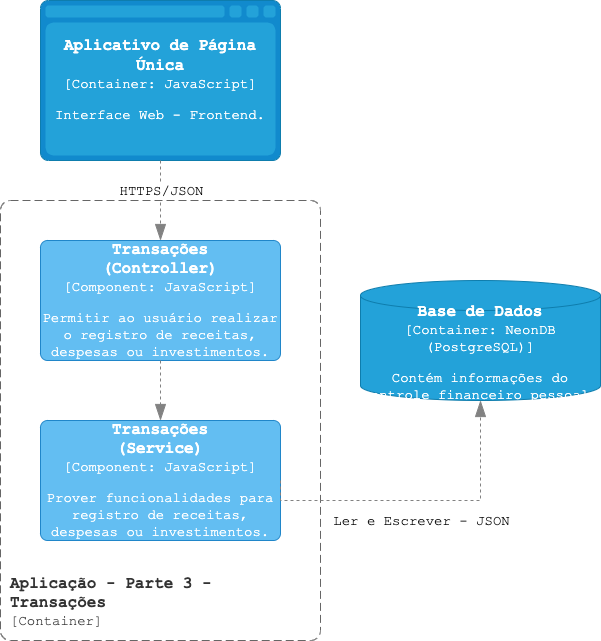

The diagram above was exported from draw.io. Its source (the exported page's mxGraphModel, read from the mxfile embedded in the PNG):
<mxGraphModel dx="954" dy="639" grid="1" gridSize="10" guides="1" tooltips="1" connect="1" arrows="1" fold="1" page="1" pageScale="1" pageWidth="827" pageHeight="1169" math="0" shadow="0">
  <root>
    <mxCell id="0" />
    <mxCell id="1" parent="0" />
    <object placeholders="1" c4Name="Aplicativo de Página Única" c4Type="Container" c4Technology="JavaScript" c4Description="Interface Web - Frontend." label="&lt;font style=&quot;font-size: 16px; font-family: 'Courier New'&quot;&gt;&lt;b&gt;%c4Name%&lt;/b&gt;&lt;/font&gt;&lt;div&gt;&lt;font style=&quot;font-size: 14px; font-family: 'Courier New'&quot;&gt;[%c4Type%:&amp;nbsp;%c4Technology%]&lt;/font&gt;&lt;/div&gt;&lt;br&gt;&lt;div&gt;&lt;font style=&quot;font-size: 14px; font-family: 'Courier New'&quot;&gt;%c4Description%&lt;/font&gt;&lt;/div&gt;" id="oINWZwXhpxsH2slM2jHV-4">
      <mxCell style="shape=mxgraph.c4.webBrowserContainer2;whiteSpace=wrap;html=1;boundedLbl=1;rounded=0;labelBackgroundColor=none;strokeColor=#118ACD;fillColor=#23A2D9;strokeColor=#118ACD;strokeColor2=#0E7DAD;fontSize=12;fontColor=#ffffff;align=center;metaEdit=1;points=[[0.5,0,0],[1,0.25,0],[1,0.5,0],[1,0.75,0],[0.5,1,0],[0,0.75,0],[0,0.5,0],[0,0.25,0]];resizable=0;" parent="1" vertex="1">
        <mxGeometry x="80" y="40" width="240" height="160" as="geometry" />
      </mxCell>
    </object>
    <object placeholders="1" c4Name="Transações&#10;(Controller)" c4Type="Component" c4Technology="JavaScript" c4Description="Permitir ao usuário realizar o registro de receitas, despesas ou investimentos." label="&lt;font style=&quot;font-size: 16px; font-family: 'Courier New'&quot;&gt;&lt;b&gt;%c4Name%&lt;/b&gt;&lt;/font&gt;&lt;div&gt;&lt;font style=&quot;font-size: 14px; font-family: 'Courier New'&quot;&gt;[%c4Type%: %c4Technology%]&lt;/font&gt;&lt;/div&gt;&lt;br&gt;&lt;div&gt;&lt;font style=&quot;font-size: 14px; font-family: 'Courier New'&quot;&gt;%c4Description%&lt;/font&gt;&lt;/div&gt;" id="oINWZwXhpxsH2slM2jHV-7">
      <mxCell style="rounded=1;whiteSpace=wrap;html=1;labelBackgroundColor=none;fillColor=#63BEF2;fontColor=#ffffff;align=center;arcSize=6;strokeColor=#2086C9;metaEdit=1;resizable=0;points=[[0.25,0,0],[0.5,0,0],[0.75,0,0],[1,0.25,0],[1,0.5,0],[1,0.75,0],[0.75,1,0],[0.5,1,0],[0.25,1,0],[0,0.75,0],[0,0.5,0],[0,0.25,0]];" parent="1" vertex="1">
        <mxGeometry x="80" y="280" width="240" height="120" as="geometry" />
      </mxCell>
    </object>
    <object placeholders="1" c4Name="Aplicação - Parte 3 - Transações" c4Type="Limite do Escopo do Sistema" c4Application="Container" label="&lt;font style=&quot;font-size: 16px; font-family: 'Courier New'&quot;&gt;&lt;b&gt;&lt;div style=&quot;text-align: left&quot;&gt;%c4Name%&lt;/div&gt;&lt;/b&gt;&lt;/font&gt;&lt;div style=&quot;text-align: left; font-size: 14px; font-family: 'Courier New'&quot;&gt;[%c4Application%]&lt;/div&gt;" id="oINWZwXhpxsH2slM2jHV-9">
      <mxCell style="rounded=1;fontSize=11;whiteSpace=wrap;html=1;dashed=1;arcSize=20;fillColor=none;strokeColor=#666666;fontColor=#333333;labelBackgroundColor=none;align=left;verticalAlign=bottom;labelBorderColor=none;spacingTop=0;spacing=10;dashPattern=8 4;metaEdit=1;rotatable=0;perimeter=rectanglePerimeter;noLabel=0;labelPadding=0;allowArrows=0;connectable=0;expand=0;recursiveResize=0;editable=1;pointerEvents=0;absoluteArcSize=1;points=[[0.25,0,0],[0.5,0,0],[0.75,0,0],[1,0.25,0],[1,0.5,0],[1,0.75,0],[0.75,1,0],[0.5,1,0],[0.25,1,0],[0,0.75,0],[0,0.5,0],[0,0.25,0]];" parent="1" vertex="1">
        <mxGeometry x="40" y="240" width="320" height="440" as="geometry" />
      </mxCell>
    </object>
    <object placeholders="1" c4Name="Transações&#10;(Service)" c4Type="Component" c4Technology="JavaScript" c4Description="Prover funcionalidades para registro de receitas, despesas ou investimentos." label="&lt;font style=&quot;font-size: 16px; font-family: 'Courier New'&quot;&gt;&lt;b&gt;%c4Name%&lt;/b&gt;&lt;/font&gt;&lt;div&gt;&lt;font style=&quot;font-size: 14px; font-family: 'Courier New'&quot;&gt;[%c4Type%: %c4Technology%]&lt;/font&gt;&lt;/div&gt;&lt;br&gt;&lt;div&gt;&lt;font style=&quot;font-size: 14px; font-family: 'Courier New'&quot;&gt;%c4Description%&lt;/font&gt;&lt;/div&gt;" id="oINWZwXhpxsH2slM2jHV-11">
      <mxCell style="rounded=1;whiteSpace=wrap;html=1;labelBackgroundColor=none;fillColor=#63BEF2;fontColor=#ffffff;align=center;arcSize=6;strokeColor=#2086C9;metaEdit=1;resizable=0;points=[[0.25,0,0],[0.5,0,0],[0.75,0,0],[1,0.25,0],[1,0.5,0],[1,0.75,0],[0.75,1,0],[0.5,1,0],[0.25,1,0],[0,0.75,0],[0,0.5,0],[0,0.25,0]];" parent="1" vertex="1">
        <mxGeometry x="80" y="460" width="240" height="120" as="geometry" />
      </mxCell>
    </object>
    <object placeholders="1" c4Name="Base de Dados" c4Type="Container" c4Technology="NeonDB (PostgreSQL)" c4Description="Contém informações do controle financeiro pessoal." label="&lt;font style=&quot;font-size: 16px; font-family: 'Courier New'&quot;&gt;&lt;b&gt;%c4Name%&lt;/b&gt;&lt;/font&gt;&lt;div&gt;&lt;div&gt;&lt;font style=&quot;font-size: 14px; font-family: 'Courier New'&quot;&gt;[%c4Type%:&amp;nbsp;%c4Technology%]&lt;/font&gt;&lt;/div&gt;&lt;br&gt;&lt;div&gt;&lt;font style=&quot;font-size: 14px; font-family: 'Courier New'&quot;&gt;%c4Description%&lt;/font&gt;&lt;/div&gt;" id="oINWZwXhpxsH2slM2jHV-14">
      <mxCell style="shape=cylinder3;size=15;whiteSpace=wrap;html=1;boundedLbl=1;rounded=0;labelBackgroundColor=none;fillColor=#23A2D9;fontSize=12;fontColor=#ffffff;align=center;strokeColor=#0E7DAD;metaEdit=1;points=[[0.5,0,0],[1,0.25,0],[1,0.5,0],[1,0.75,0],[0.5,1,0],[0,0.75,0],[0,0.5,0],[0,0.25,0]];resizable=0;" parent="1" vertex="1">
        <mxGeometry x="400" y="320" width="240" height="120" as="geometry" />
      </mxCell>
    </object>
    <object placeholders="1" c4Type="Relationship" id="oINWZwXhpxsH2slM2jHV-22">
      <mxCell style="endArrow=blockThin;html=1;fontSize=10;fontColor=#404040;strokeWidth=1;endFill=1;strokeColor=#828282;elbow=vertical;metaEdit=1;endSize=14;startSize=14;jumpStyle=arc;jumpSize=16;rounded=0;edgeStyle=orthogonalEdgeStyle;exitX=0.5;exitY=1;exitDx=0;exitDy=0;exitPerimeter=0;entryX=0.5;entryY=0;entryDx=0;entryDy=0;entryPerimeter=0;dashed=1;" parent="1" source="oINWZwXhpxsH2slM2jHV-4" target="oINWZwXhpxsH2slM2jHV-7" edge="1">
        <mxGeometry width="240" relative="1" as="geometry">
          <mxPoint x="624" y="260" as="sourcePoint" />
          <mxPoint x="864" y="260" as="targetPoint" />
        </mxGeometry>
      </mxCell>
    </object>
    <mxCell id="oINWZwXhpxsH2slM2jHV-23" value="&lt;font style=&quot;font-size: 14px;&quot; face=&quot;Courier New&quot;&gt;HTTPS/JSON&lt;/font&gt;" style="edgeLabel;html=1;align=center;verticalAlign=middle;resizable=0;points=[];" parent="oINWZwXhpxsH2slM2jHV-22" vertex="1" connectable="0">
      <mxGeometry x="0.3875" y="1" relative="1" as="geometry">
        <mxPoint x="-1" y="-26" as="offset" />
      </mxGeometry>
    </mxCell>
    <object placeholders="1" c4Type="Relationship" id="oINWZwXhpxsH2slM2jHV-31">
      <mxCell style="endArrow=blockThin;html=1;fontSize=10;fontColor=#404040;strokeWidth=1;endFill=1;strokeColor=#828282;elbow=vertical;metaEdit=1;endSize=14;startSize=14;jumpStyle=arc;jumpSize=16;rounded=0;edgeStyle=orthogonalEdgeStyle;exitX=0.5;exitY=1;exitDx=0;exitDy=0;exitPerimeter=0;entryX=0.5;entryY=0;entryDx=0;entryDy=0;entryPerimeter=0;dashed=1;" parent="1" source="oINWZwXhpxsH2slM2jHV-7" target="oINWZwXhpxsH2slM2jHV-11" edge="1">
        <mxGeometry width="240" relative="1" as="geometry">
          <mxPoint x="944" y="540" as="sourcePoint" />
          <mxPoint x="1184" y="540" as="targetPoint" />
        </mxGeometry>
      </mxCell>
    </object>
    <object placeholders="1" c4Type="Relationship" id="oINWZwXhpxsH2slM2jHV-38">
      <mxCell style="endArrow=blockThin;html=1;fontSize=10;fontColor=#404040;strokeWidth=1;endFill=1;strokeColor=#828282;elbow=vertical;metaEdit=1;endSize=14;startSize=14;jumpStyle=arc;jumpSize=16;rounded=0;edgeStyle=orthogonalEdgeStyle;dashed=1;exitX=1;exitY=0.5;exitDx=0;exitDy=0;exitPerimeter=0;entryX=0.5;entryY=1;entryDx=0;entryDy=0;entryPerimeter=0;" parent="1" source="oINWZwXhpxsH2slM2jHV-11" target="oINWZwXhpxsH2slM2jHV-14" edge="1">
        <mxGeometry width="240" relative="1" as="geometry">
          <mxPoint x="634" y="680" as="sourcePoint" />
          <mxPoint x="874" y="680" as="targetPoint" />
          <Array as="points">
            <mxPoint x="320" y="540" />
            <mxPoint x="520" y="540" />
          </Array>
        </mxGeometry>
      </mxCell>
    </object>
    <mxCell id="oINWZwXhpxsH2slM2jHV-39" value="&lt;font style=&quot;font-size: 14px;&quot; face=&quot;Courier New&quot;&gt;Ler e Escrever - JSON&lt;/font&gt;" style="edgeLabel;html=1;align=center;verticalAlign=middle;resizable=0;points=[];" parent="oINWZwXhpxsH2slM2jHV-38" vertex="1" connectable="0">
      <mxGeometry x="-0.7314" y="3" relative="1" as="geometry">
        <mxPoint x="117" y="23" as="offset" />
      </mxGeometry>
    </mxCell>
  </root>
</mxGraphModel>